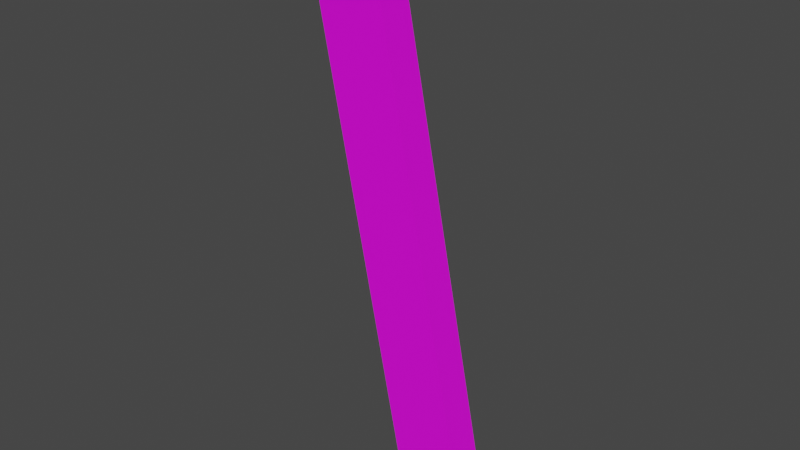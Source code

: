 # Source: mdl_LeftEnter_MidExit_Floor.blend  (saved by Blender 2.82.7; exported with 4.5.12 LTS)
import bpy
from mathutils import Matrix  # noqa: F401  (used for matrix-valued properties, if any)

bpy.ops.wm.read_factory_settings(use_empty=True)
scene = bpy.context.scene
scene.name = 'Scene'

# ---- collections
col_collection = bpy.data.collections.new('Collection'); scene.collection.children.link(col_collection)

# ---- images (referenced by path relative to the original .blend; pixels are not part of the script)
import os
ASSET_DIR = os.environ.get("B2B_ASSET_DIR", "")  # directory of the original .blend (textures are referenced by path, not embedded)
HERE = os.path.dirname(os.path.abspath(__file__))  # packed textures are extracted next to this script under _unpacked/

def load_image(name, relpath, width, height, colorspace="sRGB"):
    """Load a texture the original file referenced (path relative to the .blend, or extracted next to this script)."""
    p = next((c for c in (os.path.join(HERE, relpath), os.path.join(ASSET_DIR, relpath)) if relpath and os.path.exists(c)), "")
    if p:
        img = bpy.data.images.load(p, check_existing=True)
        img.name = name
    else:  # same state as the original file: an image datablock whose file is absent (Cycles renders it pink)
        img = bpy.data.images.new(name, width, height)
        img.source = "FILE"
        img.filepath = "//" + (relpath or name)
    img.colorspace_settings.name = colorspace
    return img
img_uvmap_leftenter_midexit_floor = load_image('uvMap_LeftEnter_MidExit_Floor', '', 1024, 1024, 'sRGB')

# ---- materials (node trees are filled in below, after node groups)
mat_material = bpy.data.materials.new('Material')
mat_material.use_transparent_shadow = False

# ---- material node trees
mat_material.use_nodes = True; mat_material.node_tree.nodes.clear()
_N = mat_material.node_tree.nodes; _L = mat_material.node_tree.links
n0 = _N.new('ShaderNodeOutputMaterial'); n0.name = 'Material Output'; n0.location = (300, 300)
n1 = _N.new('ShaderNodeBsdfPrincipled'); n1.name = 'Principled BSDF'; n1.location = (10, 300)
n1.distribution = 'GGX'
n1.subsurface_method = 'BURLEY'
n1.inputs[3].default_value = 1.45
n1.inputs[27].default_value = (0.0, 0.0, 0.0, 1.0)
n1.inputs[28].default_value = 1.0
n2 = _N.new('ShaderNodeTexImage'); n2.name = 'Image Texture'; n2.location = (-330, 221)
n2.image = img_uvmap_leftenter_midexit_floor
_L.new(n1.outputs[0], n0.inputs[0])
_L.new(n2.outputs[0], n1.inputs[0])
n0.is_active_output = True

# ---- world
world_world = bpy.data.worlds.new('World'); scene.world = world_world
world_world.use_nodes = True; world_world.node_tree.nodes.clear()
_N = world_world.node_tree.nodes; _L = world_world.node_tree.links
n0 = _N.new('ShaderNodeOutputWorld'); n0.name = 'World Output'; n0.location = (300, 300)
n1 = _N.new('ShaderNodeBackground'); n1.name = 'Background'; n1.location = (10, 300)
n1.inputs[0].default_value = (0.05088, 0.05088, 0.05088, 1.0)
_L.new(n1.outputs[0], n0.inputs[0])
n0.is_active_output = True
world_world.color = (0.05088, 0.05088, 0.05088)
world_world.use_sun_shadow = False
world_world.sun_shadow_jitter_overblur = 0.0

# ---- meshes
me_cube_001 = bpy.data.meshes.new('Cube.001')
me_cube_001.from_pydata([(-0.8, -0.15, 2.499), (-0.8, 0.15, 2.499), (0.2, -0.15, -2.501), (0.2, 0.15, -2.501), (-0.2, -0.15, 2.499), (-0.2, 0.15, 2.499), (0.8, -0.15, -2.501), (0.8, 0.15, -2.501)], [], [(0, 1, 3, 2), (2, 3, 7, 6), (6, 7, 5, 4), (4, 5, 1, 0), (2, 6, 4, 0), (7, 3, 1, 5)])
_uv = me_cube_001.uv_layers.new(name='UVMap')
_uv.uv.foreach_set('vector', [0.01175, 0.9372, 0.01175, 0.9871, 0.8425, 0.9871, 0.8425, 0.9372, 0.8745, 0.932, 0.8745, 0.992, 0.9945, 0.992, 0.9945, 0.932, 0.8425, 0.9372, 0.8425, 0.9871, 0.01175, 0.9871, 0.01175, 0.9372, 0.9945, 0.932, 0.9945, 0.992, 0.8745, 0.992, 0.8745, 0.932, 0.3733, 0.9044, 0.4786, 0.9044, 0.3032, 0.0274, 0.1979, 0.0274, 0.6036, 0.9044, 0.4984, 0.9044, 0.323, 0.0274, 0.4282, 0.0274])
me_cube_001.materials.append(mat_material)
me_cube_001.use_remesh_fix_poles = True
me_cube_001.use_remesh_preserve_attributes = False
me_cube_001.use_mirror_vertex_groups = False
me_cube_001.update()

# ---- objects
ob_mdl_leftenter_midexit_floor = bpy.data.objects.new('mdl_LeftEnter_MidExit_Floor', me_cube_001)

# ---- transforms, parenting, visibility, modifiers, constraints
ob_mdl_leftenter_midexit_floor.location = (0.0, 0.0, 0.0)
ob_mdl_leftenter_midexit_floor.lineart.crease_threshold = 0.0

# ---- collection membership
col_collection.objects.link(ob_mdl_leftenter_midexit_floor)

# ---- scene / render settings (as saved in the file)
scene.frame_start = 1; scene.frame_end = 250; scene.frame_set(1)
scene.render.engine = 'BLENDER_EEVEE_NEXT'
scene.cycles.use_denoising = False
scene.cycles.samples = 128
scene.cycles.sampling_pattern = 'TABULATED_SOBOL'
scene.cycles.use_adaptive_sampling = False
scene.cycles.use_light_tree = False
scene.view_settings.view_transform = 'Filmic'
bpy.context.view_layer.update()

# ---- added for rendering (the .blend has no active camera and no usable light): camera, sun
cam_auto = bpy.data.cameras.new('AutoCamera')
cam_auto.lens = 50.0
cam_auto.sensor_width = 36.0
cam_auto.clip_end = 1000.0
ob_auto_camera = bpy.data.objects.new('AutoCamera', cam_auto)
scene.collection.objects.link(ob_auto_camera)
ob_auto_camera.location = (4.86513, -5.83816, 3.89105)
ob_auto_camera.rotation_euler = (1.09748, -7.21219e-08, 0.694738)
scene.camera = ob_auto_camera
light_auto_sun = bpy.data.lights.new('AutoSun', 'SUN')
light_auto_sun.energy = 3.0
light_auto_sun.angle = 0.0523599
ob_auto_sun = bpy.data.objects.new('AutoSun', light_auto_sun)
scene.collection.objects.link(ob_auto_sun)
ob_auto_sun.rotation_euler = (0.872665, 0.174533, 0.523599)
bpy.context.view_layer.update()
